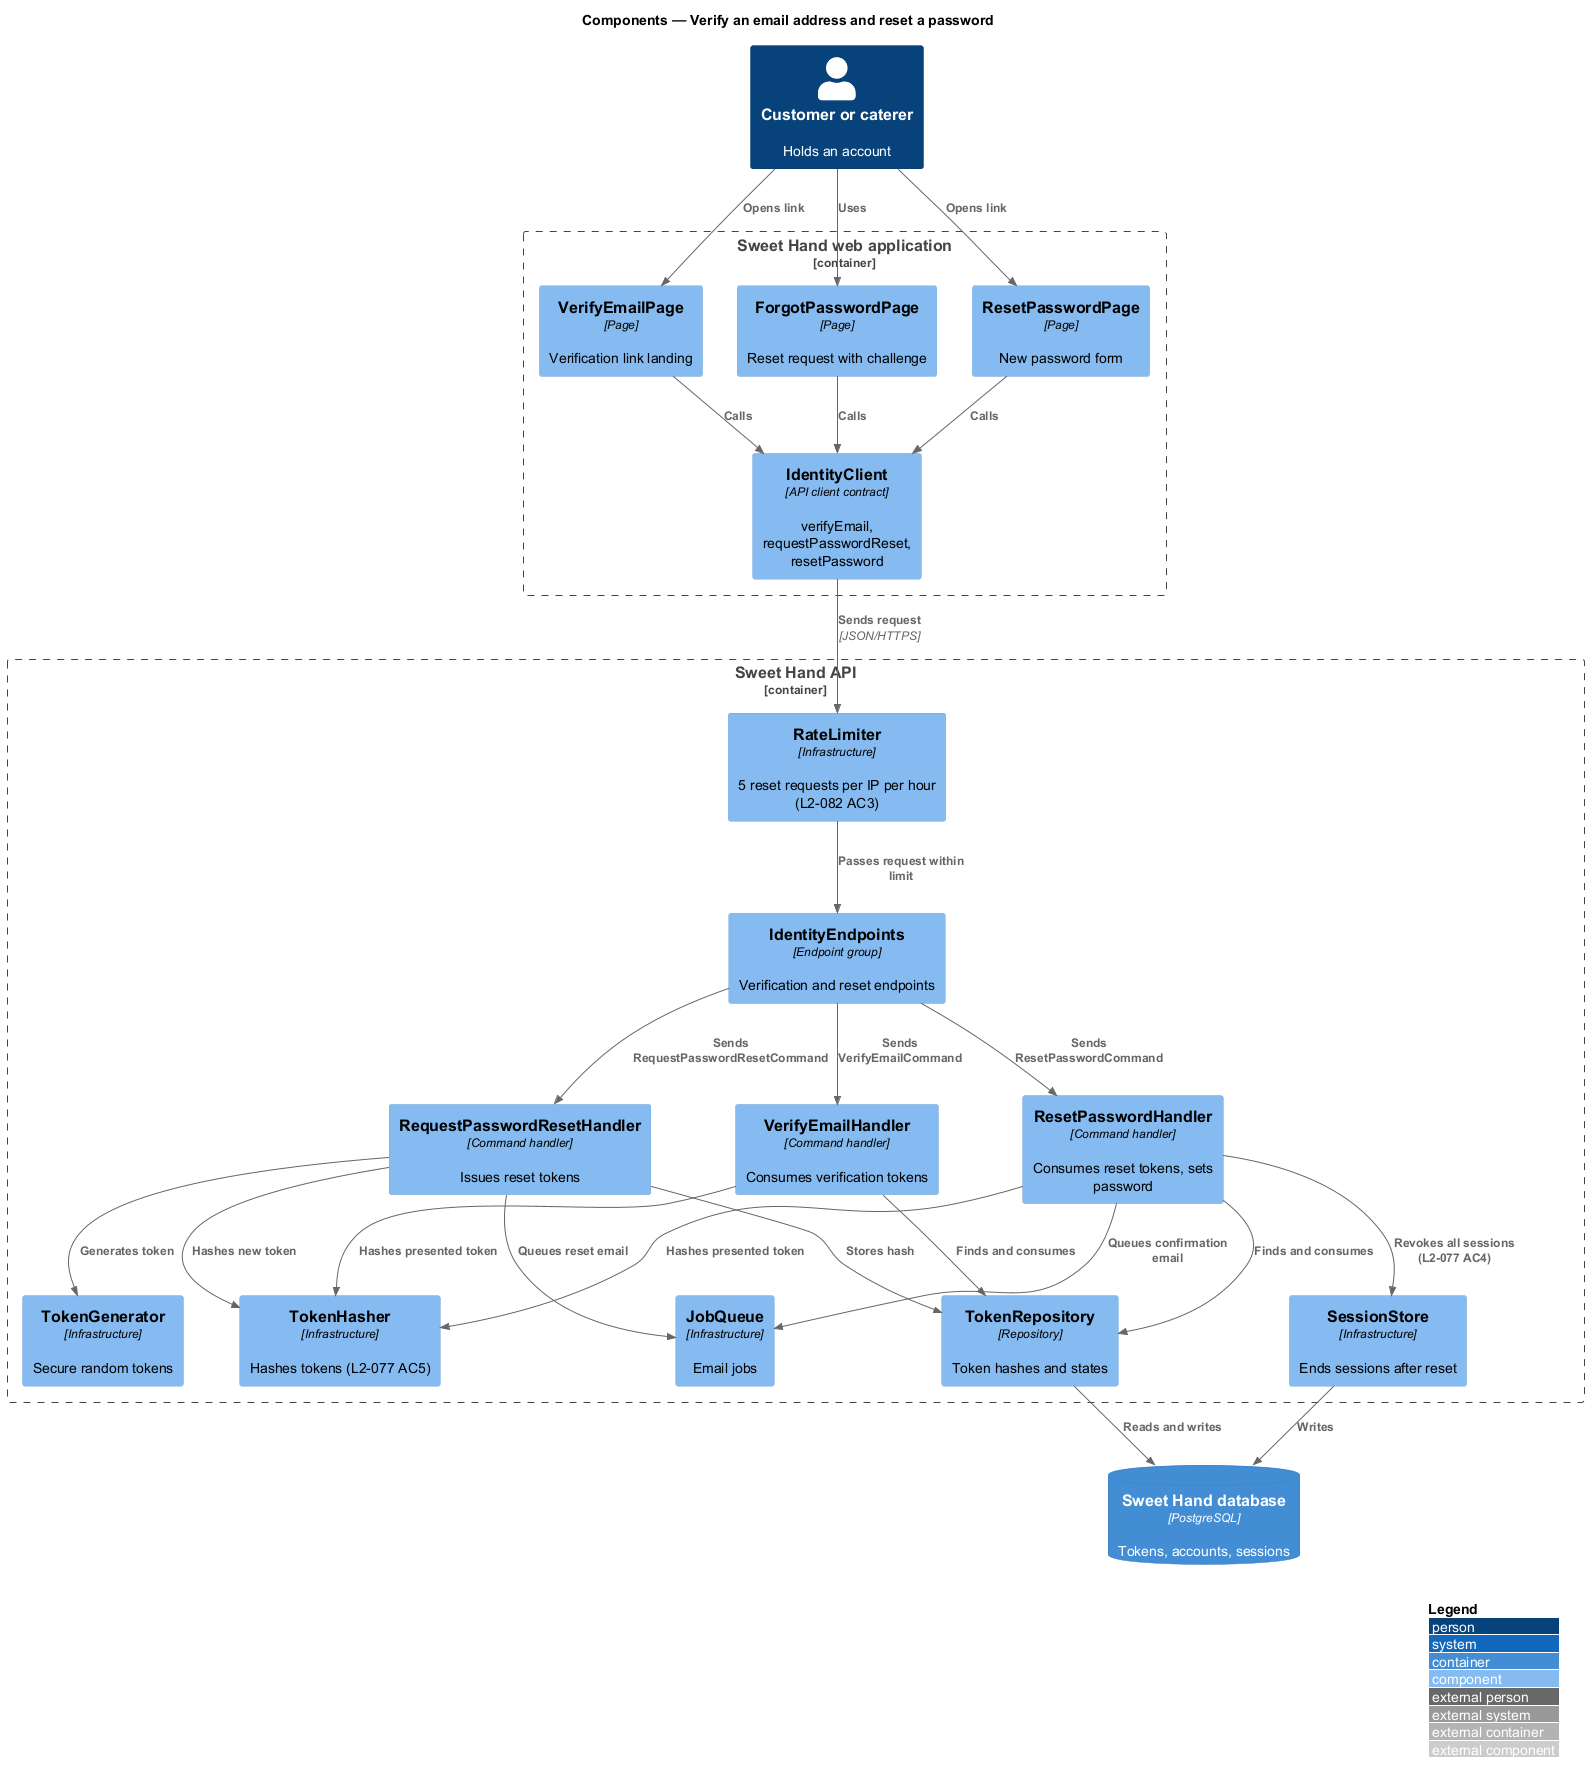

The diagram above was rendered by PlantUML. Its source (embedded in the PNG):
@startuml
!include <C4/C4_Component>
LAYOUT_WITH_LEGEND()
title Components — Verify an email address and reset a password

Person(user, "Customer or caterer", "Holds an account")
Container_Boundary(web, "Sweet Hand web application") {
  Component(verify, "VerifyEmailPage", "Page", "Verification link landing")
  Component(forgot, "ForgotPasswordPage", "Page", "Reset request with challenge")
  Component(reset, "ResetPasswordPage", "Page", "New password form")
  Component(client, "IdentityClient", "API client contract", "verifyEmail, requestPasswordReset, resetPassword")
}
Container_Boundary(api, "Sweet Hand API") {
  Component(endpoints, "IdentityEndpoints", "Endpoint group", "Verification and reset endpoints")
  Component(limiter, "RateLimiter", "Infrastructure", "5 reset requests per IP per hour (L2-082 AC3)")
  Component(verifyh, "VerifyEmailHandler", "Command handler", "Consumes verification tokens")
  Component(requesth, "RequestPasswordResetHandler", "Command handler", "Issues reset tokens")
  Component(reseth, "ResetPasswordHandler", "Command handler", "Consumes reset tokens, sets password")
  Component(gen, "TokenGenerator", "Infrastructure", "Secure random tokens")
  Component(th, "TokenHasher", "Infrastructure", "Hashes tokens (L2-077 AC5)")
  Component(tokens, "TokenRepository", "Repository", "Token hashes and states")
  Component(sessions, "SessionStore", "Infrastructure", "Ends sessions after reset")
  Component(jobs, "JobQueue", "Infrastructure", "Email jobs")
}
ContainerDb(db, "Sweet Hand database", "PostgreSQL", "Tokens, accounts, sessions")

Rel(user, verify, "Opens link")
Rel(user, forgot, "Uses")
Rel(user, reset, "Opens link")
Rel(verify, client, "Calls")
Rel(forgot, client, "Calls")
Rel(reset, client, "Calls")
Rel(client, limiter, "Sends request", "JSON/HTTPS")
Rel(limiter, endpoints, "Passes request within limit")
Rel(endpoints, verifyh, "Sends VerifyEmailCommand")
Rel(endpoints, requesth, "Sends RequestPasswordResetCommand")
Rel(endpoints, reseth, "Sends ResetPasswordCommand")
Rel(requesth, gen, "Generates token")
Rel(verifyh, th, "Hashes presented token")
Rel(reseth, th, "Hashes presented token")
Rel(requesth, th, "Hashes new token")
Rel(verifyh, tokens, "Finds and consumes")
Rel(requesth, tokens, "Stores hash")
Rel(reseth, tokens, "Finds and consumes")
Rel(reseth, sessions, "Revokes all sessions (L2-077 AC4)")
Rel(requesth, jobs, "Queues reset email")
Rel(reseth, jobs, "Queues confirmation email")
Rel(tokens, db, "Reads and writes")
Rel(sessions, db, "Writes")
@enduml